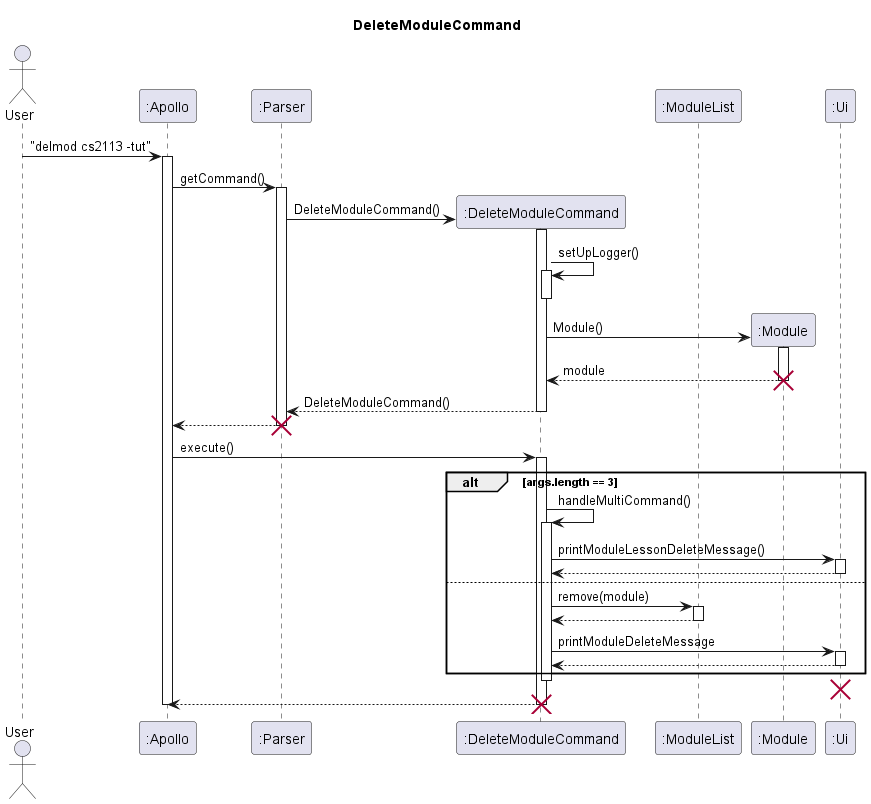

The diagram above was rendered by PlantUML. Its source (embedded in the PNG):
@startuml
'https://plantuml.com/sequence-diagram

skinparam maxMessageSize 150

title DeleteModuleCommand

actor User

participant ":Apollo" as Apollo
participant ":Parser" as Parser
participant ":DeleteModuleCommand" as delmod
participant ":ModuleList" as ModuleList
participant ":Module" as Module
participant ":Ui" as Ui

User -> Apollo : "delmod cs2113 -tut"
activate Apollo

Apollo -> Parser: getCommand()
activate Parser

Parser -> delmod** : DeleteModuleCommand()
activate delmod

delmod -> delmod : setUpLogger()
activate delmod
deactivate delmod

delmod -> Module** : Module()
activate Module
Module --> delmod : module
deactivate Module
destroy Module

delmod --> Parser : DeleteModuleCommand()
deactivate delmod

Parser --> Apollo
deactivate Parser
destroy Parser

Apollo -> delmod : execute()
activate delmod

alt args.length == 3
    delmod -> delmod : handleMultiCommand()
    activate delmod
    delmod -> Ui : printModuleLessonDeleteMessage()
    activate Ui
    Ui --> delmod
    deactivate Ui
else
    delmod -> ModuleList : remove(module)
    activate ModuleList
    ModuleList --> delmod
    deactivate ModuleList

    delmod -> Ui : printModuleDeleteMessage
    activate Ui
    Ui --> delmod
    deactivate Ui

end

deactivate delmod
destroy Ui

delmod --> Apollo

deactivate delmod
destroy delmod

deactivate Apollo









@enduml